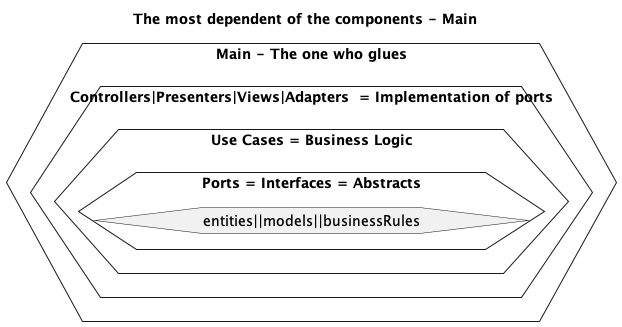

The diagram above was rendered by PlantUML. Its source (embedded in the PNG):
@startuml cleanArchitectureFullDiagram

title "The most dependent of the components - Main"
hexagon "Main - The one who glues" {
   hexagon "Controllers|Presenters|Views|Adapters  = Implementation of ports" {
           hexagon "Use Cases = Business Logic" {
               hexagon "Ports = Interfaces = Abstracts" {
                   hexagon "entities||models||businessRules"
               }
           }
   }
}
@enduml